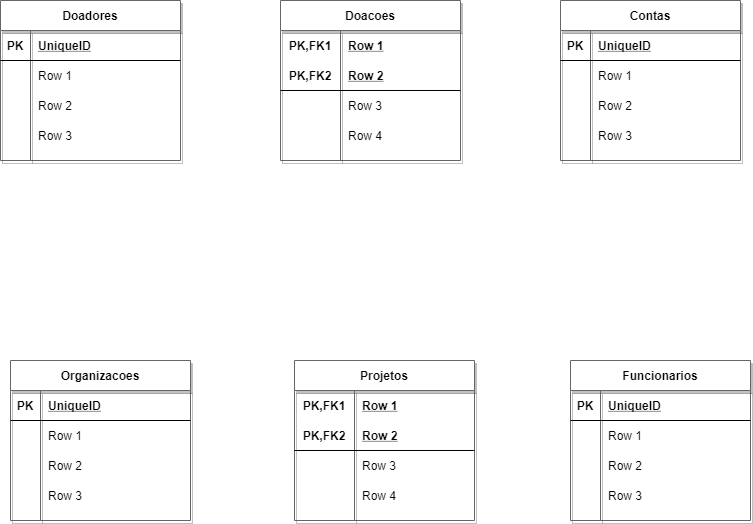

The diagram above was exported from draw.io. Its source (the exported page's mxGraphModel, read from the mxfile embedded in the PNG):
<mxGraphModel dx="942" dy="614" grid="1" gridSize="10" guides="1" tooltips="1" connect="1" arrows="1" fold="1" page="1" pageScale="1" pageWidth="827" pageHeight="1169" math="0" shadow="0">
  <root>
    <mxCell id="ul36KUCABXmkcr4LeEW--0" />
    <mxCell id="ul36KUCABXmkcr4LeEW--1" parent="ul36KUCABXmkcr4LeEW--0" />
    <mxCell id="ul36KUCABXmkcr4LeEW--2" value="Doadores" style="shape=table;startSize=30;container=1;collapsible=1;childLayout=tableLayout;fixedRows=1;rowLines=0;fontStyle=1;align=center;resizeLast=1;rounded=0;shadow=1;glass=0;sketch=0;strokeColor=#666666;gradientColor=#ffffff;" vertex="1" parent="ul36KUCABXmkcr4LeEW--1">
      <mxGeometry x="30" y="20" width="180" height="160" as="geometry" />
    </mxCell>
    <mxCell id="ul36KUCABXmkcr4LeEW--3" value="" style="shape=partialRectangle;collapsible=0;dropTarget=0;pointerEvents=0;fillColor=none;top=0;left=0;bottom=1;right=0;points=[[0,0.5],[1,0.5]];portConstraint=eastwest;" vertex="1" parent="ul36KUCABXmkcr4LeEW--2">
      <mxGeometry y="30" width="180" height="30" as="geometry" />
    </mxCell>
    <mxCell id="ul36KUCABXmkcr4LeEW--4" value="PK" style="shape=partialRectangle;connectable=0;fillColor=none;top=0;left=0;bottom=0;right=0;fontStyle=1;overflow=hidden;" vertex="1" parent="ul36KUCABXmkcr4LeEW--3">
      <mxGeometry width="30" height="30" as="geometry" />
    </mxCell>
    <mxCell id="ul36KUCABXmkcr4LeEW--5" value="UniqueID" style="shape=partialRectangle;connectable=0;fillColor=none;top=0;left=0;bottom=0;right=0;align=left;spacingLeft=6;fontStyle=5;overflow=hidden;" vertex="1" parent="ul36KUCABXmkcr4LeEW--3">
      <mxGeometry x="30" width="150" height="30" as="geometry" />
    </mxCell>
    <mxCell id="ul36KUCABXmkcr4LeEW--6" value="" style="shape=partialRectangle;collapsible=0;dropTarget=0;pointerEvents=0;fillColor=none;top=0;left=0;bottom=0;right=0;points=[[0,0.5],[1,0.5]];portConstraint=eastwest;" vertex="1" parent="ul36KUCABXmkcr4LeEW--2">
      <mxGeometry y="60" width="180" height="30" as="geometry" />
    </mxCell>
    <mxCell id="ul36KUCABXmkcr4LeEW--7" value="" style="shape=partialRectangle;connectable=0;fillColor=none;top=0;left=0;bottom=0;right=0;editable=1;overflow=hidden;" vertex="1" parent="ul36KUCABXmkcr4LeEW--6">
      <mxGeometry width="30" height="30" as="geometry" />
    </mxCell>
    <mxCell id="ul36KUCABXmkcr4LeEW--8" value="Row 1" style="shape=partialRectangle;connectable=0;fillColor=none;top=0;left=0;bottom=0;right=0;align=left;spacingLeft=6;overflow=hidden;" vertex="1" parent="ul36KUCABXmkcr4LeEW--6">
      <mxGeometry x="30" width="150" height="30" as="geometry" />
    </mxCell>
    <mxCell id="ul36KUCABXmkcr4LeEW--9" value="" style="shape=partialRectangle;collapsible=0;dropTarget=0;pointerEvents=0;fillColor=none;top=0;left=0;bottom=0;right=0;points=[[0,0.5],[1,0.5]];portConstraint=eastwest;" vertex="1" parent="ul36KUCABXmkcr4LeEW--2">
      <mxGeometry y="90" width="180" height="30" as="geometry" />
    </mxCell>
    <mxCell id="ul36KUCABXmkcr4LeEW--10" value="" style="shape=partialRectangle;connectable=0;fillColor=none;top=0;left=0;bottom=0;right=0;editable=1;overflow=hidden;" vertex="1" parent="ul36KUCABXmkcr4LeEW--9">
      <mxGeometry width="30" height="30" as="geometry" />
    </mxCell>
    <mxCell id="ul36KUCABXmkcr4LeEW--11" value="Row 2" style="shape=partialRectangle;connectable=0;fillColor=none;top=0;left=0;bottom=0;right=0;align=left;spacingLeft=6;overflow=hidden;" vertex="1" parent="ul36KUCABXmkcr4LeEW--9">
      <mxGeometry x="30" width="150" height="30" as="geometry" />
    </mxCell>
    <mxCell id="ul36KUCABXmkcr4LeEW--12" value="" style="shape=partialRectangle;collapsible=0;dropTarget=0;pointerEvents=0;fillColor=none;top=0;left=0;bottom=0;right=0;points=[[0,0.5],[1,0.5]];portConstraint=eastwest;" vertex="1" parent="ul36KUCABXmkcr4LeEW--2">
      <mxGeometry y="120" width="180" height="30" as="geometry" />
    </mxCell>
    <mxCell id="ul36KUCABXmkcr4LeEW--13" value="" style="shape=partialRectangle;connectable=0;fillColor=none;top=0;left=0;bottom=0;right=0;editable=1;overflow=hidden;" vertex="1" parent="ul36KUCABXmkcr4LeEW--12">
      <mxGeometry width="30" height="30" as="geometry" />
    </mxCell>
    <mxCell id="ul36KUCABXmkcr4LeEW--14" value="Row 3" style="shape=partialRectangle;connectable=0;fillColor=none;top=0;left=0;bottom=0;right=0;align=left;spacingLeft=6;overflow=hidden;" vertex="1" parent="ul36KUCABXmkcr4LeEW--12">
      <mxGeometry x="30" width="150" height="30" as="geometry" />
    </mxCell>
    <mxCell id="ul36KUCABXmkcr4LeEW--15" value="Contas" style="shape=table;startSize=30;container=1;collapsible=1;childLayout=tableLayout;fixedRows=1;rowLines=0;fontStyle=1;align=center;resizeLast=1;rounded=0;shadow=1;glass=0;sketch=0;strokeColor=#666666;gradientColor=#ffffff;" vertex="1" parent="ul36KUCABXmkcr4LeEW--1">
      <mxGeometry x="590" y="20" width="180" height="160" as="geometry" />
    </mxCell>
    <mxCell id="ul36KUCABXmkcr4LeEW--16" value="" style="shape=partialRectangle;collapsible=0;dropTarget=0;pointerEvents=0;fillColor=none;top=0;left=0;bottom=1;right=0;points=[[0,0.5],[1,0.5]];portConstraint=eastwest;" vertex="1" parent="ul36KUCABXmkcr4LeEW--15">
      <mxGeometry y="30" width="180" height="30" as="geometry" />
    </mxCell>
    <mxCell id="ul36KUCABXmkcr4LeEW--17" value="PK" style="shape=partialRectangle;connectable=0;fillColor=none;top=0;left=0;bottom=0;right=0;fontStyle=1;overflow=hidden;" vertex="1" parent="ul36KUCABXmkcr4LeEW--16">
      <mxGeometry width="30" height="30" as="geometry" />
    </mxCell>
    <mxCell id="ul36KUCABXmkcr4LeEW--18" value="UniqueID" style="shape=partialRectangle;connectable=0;fillColor=none;top=0;left=0;bottom=0;right=0;align=left;spacingLeft=6;fontStyle=5;overflow=hidden;" vertex="1" parent="ul36KUCABXmkcr4LeEW--16">
      <mxGeometry x="30" width="150" height="30" as="geometry" />
    </mxCell>
    <mxCell id="ul36KUCABXmkcr4LeEW--19" value="" style="shape=partialRectangle;collapsible=0;dropTarget=0;pointerEvents=0;fillColor=none;top=0;left=0;bottom=0;right=0;points=[[0,0.5],[1,0.5]];portConstraint=eastwest;" vertex="1" parent="ul36KUCABXmkcr4LeEW--15">
      <mxGeometry y="60" width="180" height="30" as="geometry" />
    </mxCell>
    <mxCell id="ul36KUCABXmkcr4LeEW--20" value="" style="shape=partialRectangle;connectable=0;fillColor=none;top=0;left=0;bottom=0;right=0;editable=1;overflow=hidden;" vertex="1" parent="ul36KUCABXmkcr4LeEW--19">
      <mxGeometry width="30" height="30" as="geometry" />
    </mxCell>
    <mxCell id="ul36KUCABXmkcr4LeEW--21" value="Row 1" style="shape=partialRectangle;connectable=0;fillColor=none;top=0;left=0;bottom=0;right=0;align=left;spacingLeft=6;overflow=hidden;" vertex="1" parent="ul36KUCABXmkcr4LeEW--19">
      <mxGeometry x="30" width="150" height="30" as="geometry" />
    </mxCell>
    <mxCell id="ul36KUCABXmkcr4LeEW--22" value="" style="shape=partialRectangle;collapsible=0;dropTarget=0;pointerEvents=0;fillColor=none;top=0;left=0;bottom=0;right=0;points=[[0,0.5],[1,0.5]];portConstraint=eastwest;" vertex="1" parent="ul36KUCABXmkcr4LeEW--15">
      <mxGeometry y="90" width="180" height="30" as="geometry" />
    </mxCell>
    <mxCell id="ul36KUCABXmkcr4LeEW--23" value="" style="shape=partialRectangle;connectable=0;fillColor=none;top=0;left=0;bottom=0;right=0;editable=1;overflow=hidden;" vertex="1" parent="ul36KUCABXmkcr4LeEW--22">
      <mxGeometry width="30" height="30" as="geometry" />
    </mxCell>
    <mxCell id="ul36KUCABXmkcr4LeEW--24" value="Row 2" style="shape=partialRectangle;connectable=0;fillColor=none;top=0;left=0;bottom=0;right=0;align=left;spacingLeft=6;overflow=hidden;" vertex="1" parent="ul36KUCABXmkcr4LeEW--22">
      <mxGeometry x="30" width="150" height="30" as="geometry" />
    </mxCell>
    <mxCell id="ul36KUCABXmkcr4LeEW--25" value="" style="shape=partialRectangle;collapsible=0;dropTarget=0;pointerEvents=0;fillColor=none;top=0;left=0;bottom=0;right=0;points=[[0,0.5],[1,0.5]];portConstraint=eastwest;" vertex="1" parent="ul36KUCABXmkcr4LeEW--15">
      <mxGeometry y="120" width="180" height="30" as="geometry" />
    </mxCell>
    <mxCell id="ul36KUCABXmkcr4LeEW--26" value="" style="shape=partialRectangle;connectable=0;fillColor=none;top=0;left=0;bottom=0;right=0;editable=1;overflow=hidden;" vertex="1" parent="ul36KUCABXmkcr4LeEW--25">
      <mxGeometry width="30" height="30" as="geometry" />
    </mxCell>
    <mxCell id="ul36KUCABXmkcr4LeEW--27" value="Row 3" style="shape=partialRectangle;connectable=0;fillColor=none;top=0;left=0;bottom=0;right=0;align=left;spacingLeft=6;overflow=hidden;" vertex="1" parent="ul36KUCABXmkcr4LeEW--25">
      <mxGeometry x="30" width="150" height="30" as="geometry" />
    </mxCell>
    <mxCell id="ul36KUCABXmkcr4LeEW--41" value="Funcionarios" style="shape=table;startSize=30;container=1;collapsible=1;childLayout=tableLayout;fixedRows=1;rowLines=0;fontStyle=1;align=center;resizeLast=1;rounded=0;shadow=1;glass=0;sketch=0;strokeColor=#666666;gradientColor=#ffffff;" vertex="1" parent="ul36KUCABXmkcr4LeEW--1">
      <mxGeometry x="600" y="380" width="180" height="160" as="geometry" />
    </mxCell>
    <mxCell id="ul36KUCABXmkcr4LeEW--42" value="" style="shape=partialRectangle;collapsible=0;dropTarget=0;pointerEvents=0;fillColor=none;top=0;left=0;bottom=1;right=0;points=[[0,0.5],[1,0.5]];portConstraint=eastwest;" vertex="1" parent="ul36KUCABXmkcr4LeEW--41">
      <mxGeometry y="30" width="180" height="30" as="geometry" />
    </mxCell>
    <mxCell id="ul36KUCABXmkcr4LeEW--43" value="PK" style="shape=partialRectangle;connectable=0;fillColor=none;top=0;left=0;bottom=0;right=0;fontStyle=1;overflow=hidden;" vertex="1" parent="ul36KUCABXmkcr4LeEW--42">
      <mxGeometry width="30" height="30" as="geometry" />
    </mxCell>
    <mxCell id="ul36KUCABXmkcr4LeEW--44" value="UniqueID" style="shape=partialRectangle;connectable=0;fillColor=none;top=0;left=0;bottom=0;right=0;align=left;spacingLeft=6;fontStyle=5;overflow=hidden;" vertex="1" parent="ul36KUCABXmkcr4LeEW--42">
      <mxGeometry x="30" width="150" height="30" as="geometry" />
    </mxCell>
    <mxCell id="ul36KUCABXmkcr4LeEW--45" value="" style="shape=partialRectangle;collapsible=0;dropTarget=0;pointerEvents=0;fillColor=none;top=0;left=0;bottom=0;right=0;points=[[0,0.5],[1,0.5]];portConstraint=eastwest;" vertex="1" parent="ul36KUCABXmkcr4LeEW--41">
      <mxGeometry y="60" width="180" height="30" as="geometry" />
    </mxCell>
    <mxCell id="ul36KUCABXmkcr4LeEW--46" value="" style="shape=partialRectangle;connectable=0;fillColor=none;top=0;left=0;bottom=0;right=0;editable=1;overflow=hidden;" vertex="1" parent="ul36KUCABXmkcr4LeEW--45">
      <mxGeometry width="30" height="30" as="geometry" />
    </mxCell>
    <mxCell id="ul36KUCABXmkcr4LeEW--47" value="Row 1" style="shape=partialRectangle;connectable=0;fillColor=none;top=0;left=0;bottom=0;right=0;align=left;spacingLeft=6;overflow=hidden;" vertex="1" parent="ul36KUCABXmkcr4LeEW--45">
      <mxGeometry x="30" width="150" height="30" as="geometry" />
    </mxCell>
    <mxCell id="ul36KUCABXmkcr4LeEW--48" value="" style="shape=partialRectangle;collapsible=0;dropTarget=0;pointerEvents=0;fillColor=none;top=0;left=0;bottom=0;right=0;points=[[0,0.5],[1,0.5]];portConstraint=eastwest;" vertex="1" parent="ul36KUCABXmkcr4LeEW--41">
      <mxGeometry y="90" width="180" height="30" as="geometry" />
    </mxCell>
    <mxCell id="ul36KUCABXmkcr4LeEW--49" value="" style="shape=partialRectangle;connectable=0;fillColor=none;top=0;left=0;bottom=0;right=0;editable=1;overflow=hidden;" vertex="1" parent="ul36KUCABXmkcr4LeEW--48">
      <mxGeometry width="30" height="30" as="geometry" />
    </mxCell>
    <mxCell id="ul36KUCABXmkcr4LeEW--50" value="Row 2" style="shape=partialRectangle;connectable=0;fillColor=none;top=0;left=0;bottom=0;right=0;align=left;spacingLeft=6;overflow=hidden;" vertex="1" parent="ul36KUCABXmkcr4LeEW--48">
      <mxGeometry x="30" width="150" height="30" as="geometry" />
    </mxCell>
    <mxCell id="ul36KUCABXmkcr4LeEW--51" value="" style="shape=partialRectangle;collapsible=0;dropTarget=0;pointerEvents=0;fillColor=none;top=0;left=0;bottom=0;right=0;points=[[0,0.5],[1,0.5]];portConstraint=eastwest;" vertex="1" parent="ul36KUCABXmkcr4LeEW--41">
      <mxGeometry y="120" width="180" height="30" as="geometry" />
    </mxCell>
    <mxCell id="ul36KUCABXmkcr4LeEW--52" value="" style="shape=partialRectangle;connectable=0;fillColor=none;top=0;left=0;bottom=0;right=0;editable=1;overflow=hidden;" vertex="1" parent="ul36KUCABXmkcr4LeEW--51">
      <mxGeometry width="30" height="30" as="geometry" />
    </mxCell>
    <mxCell id="ul36KUCABXmkcr4LeEW--53" value="Row 3" style="shape=partialRectangle;connectable=0;fillColor=none;top=0;left=0;bottom=0;right=0;align=left;spacingLeft=6;overflow=hidden;" vertex="1" parent="ul36KUCABXmkcr4LeEW--51">
      <mxGeometry x="30" width="150" height="30" as="geometry" />
    </mxCell>
    <mxCell id="ul36KUCABXmkcr4LeEW--54" value="Doacoes" style="shape=table;startSize=30;container=1;collapsible=1;childLayout=tableLayout;fixedRows=1;rowLines=0;fontStyle=1;align=center;resizeLast=1;rounded=0;shadow=1;glass=0;sketch=0;strokeColor=#666666;gradientColor=#ffffff;" vertex="1" parent="ul36KUCABXmkcr4LeEW--1">
      <mxGeometry x="310" y="20" width="180" height="160" as="geometry" />
    </mxCell>
    <mxCell id="ul36KUCABXmkcr4LeEW--55" value="" style="shape=partialRectangle;collapsible=0;dropTarget=0;pointerEvents=0;fillColor=none;top=0;left=0;bottom=0;right=0;points=[[0,0.5],[1,0.5]];portConstraint=eastwest;" vertex="1" parent="ul36KUCABXmkcr4LeEW--54">
      <mxGeometry y="30" width="180" height="30" as="geometry" />
    </mxCell>
    <mxCell id="ul36KUCABXmkcr4LeEW--56" value="PK,FK1" style="shape=partialRectangle;connectable=0;fillColor=none;top=0;left=0;bottom=0;right=0;fontStyle=1;overflow=hidden;" vertex="1" parent="ul36KUCABXmkcr4LeEW--55">
      <mxGeometry width="60" height="30" as="geometry" />
    </mxCell>
    <mxCell id="ul36KUCABXmkcr4LeEW--57" value="Row 1" style="shape=partialRectangle;connectable=0;fillColor=none;top=0;left=0;bottom=0;right=0;align=left;spacingLeft=6;fontStyle=5;overflow=hidden;" vertex="1" parent="ul36KUCABXmkcr4LeEW--55">
      <mxGeometry x="60" width="120" height="30" as="geometry" />
    </mxCell>
    <mxCell id="ul36KUCABXmkcr4LeEW--58" value="" style="shape=partialRectangle;collapsible=0;dropTarget=0;pointerEvents=0;fillColor=none;top=0;left=0;bottom=1;right=0;points=[[0,0.5],[1,0.5]];portConstraint=eastwest;" vertex="1" parent="ul36KUCABXmkcr4LeEW--54">
      <mxGeometry y="60" width="180" height="30" as="geometry" />
    </mxCell>
    <mxCell id="ul36KUCABXmkcr4LeEW--59" value="PK,FK2" style="shape=partialRectangle;connectable=0;fillColor=none;top=0;left=0;bottom=0;right=0;fontStyle=1;overflow=hidden;" vertex="1" parent="ul36KUCABXmkcr4LeEW--58">
      <mxGeometry width="60" height="30" as="geometry" />
    </mxCell>
    <mxCell id="ul36KUCABXmkcr4LeEW--60" value="Row 2" style="shape=partialRectangle;connectable=0;fillColor=none;top=0;left=0;bottom=0;right=0;align=left;spacingLeft=6;fontStyle=5;overflow=hidden;" vertex="1" parent="ul36KUCABXmkcr4LeEW--58">
      <mxGeometry x="60" width="120" height="30" as="geometry" />
    </mxCell>
    <mxCell id="ul36KUCABXmkcr4LeEW--61" value="" style="shape=partialRectangle;collapsible=0;dropTarget=0;pointerEvents=0;fillColor=none;top=0;left=0;bottom=0;right=0;points=[[0,0.5],[1,0.5]];portConstraint=eastwest;" vertex="1" parent="ul36KUCABXmkcr4LeEW--54">
      <mxGeometry y="90" width="180" height="30" as="geometry" />
    </mxCell>
    <mxCell id="ul36KUCABXmkcr4LeEW--62" value="" style="shape=partialRectangle;connectable=0;fillColor=none;top=0;left=0;bottom=0;right=0;editable=1;overflow=hidden;" vertex="1" parent="ul36KUCABXmkcr4LeEW--61">
      <mxGeometry width="60" height="30" as="geometry" />
    </mxCell>
    <mxCell id="ul36KUCABXmkcr4LeEW--63" value="Row 3" style="shape=partialRectangle;connectable=0;fillColor=none;top=0;left=0;bottom=0;right=0;align=left;spacingLeft=6;overflow=hidden;" vertex="1" parent="ul36KUCABXmkcr4LeEW--61">
      <mxGeometry x="60" width="120" height="30" as="geometry" />
    </mxCell>
    <mxCell id="ul36KUCABXmkcr4LeEW--64" value="" style="shape=partialRectangle;collapsible=0;dropTarget=0;pointerEvents=0;fillColor=none;top=0;left=0;bottom=0;right=0;points=[[0,0.5],[1,0.5]];portConstraint=eastwest;" vertex="1" parent="ul36KUCABXmkcr4LeEW--54">
      <mxGeometry y="120" width="180" height="30" as="geometry" />
    </mxCell>
    <mxCell id="ul36KUCABXmkcr4LeEW--65" value="" style="shape=partialRectangle;connectable=0;fillColor=none;top=0;left=0;bottom=0;right=0;editable=1;overflow=hidden;" vertex="1" parent="ul36KUCABXmkcr4LeEW--64">
      <mxGeometry width="60" height="30" as="geometry" />
    </mxCell>
    <mxCell id="ul36KUCABXmkcr4LeEW--66" value="Row 4" style="shape=partialRectangle;connectable=0;fillColor=none;top=0;left=0;bottom=0;right=0;align=left;spacingLeft=6;overflow=hidden;" vertex="1" parent="ul36KUCABXmkcr4LeEW--64">
      <mxGeometry x="60" width="120" height="30" as="geometry" />
    </mxCell>
    <mxCell id="ul36KUCABXmkcr4LeEW--67" value="Projetos" style="shape=table;startSize=30;container=1;collapsible=1;childLayout=tableLayout;fixedRows=1;rowLines=0;fontStyle=1;align=center;resizeLast=1;rounded=0;shadow=1;glass=0;sketch=0;strokeColor=#666666;gradientColor=#ffffff;" vertex="1" parent="ul36KUCABXmkcr4LeEW--1">
      <mxGeometry x="324" y="380" width="180" height="160" as="geometry">
        <mxRectangle x="330" y="380" width="60" height="30" as="alternateBounds" />
      </mxGeometry>
    </mxCell>
    <mxCell id="ul36KUCABXmkcr4LeEW--68" value="" style="shape=partialRectangle;collapsible=0;dropTarget=0;pointerEvents=0;fillColor=none;top=0;left=0;bottom=0;right=0;points=[[0,0.5],[1,0.5]];portConstraint=eastwest;" vertex="1" parent="ul36KUCABXmkcr4LeEW--67">
      <mxGeometry y="30" width="180" height="30" as="geometry" />
    </mxCell>
    <mxCell id="ul36KUCABXmkcr4LeEW--69" value="PK,FK1" style="shape=partialRectangle;connectable=0;fillColor=none;top=0;left=0;bottom=0;right=0;fontStyle=1;overflow=hidden;" vertex="1" parent="ul36KUCABXmkcr4LeEW--68">
      <mxGeometry width="60" height="30" as="geometry" />
    </mxCell>
    <mxCell id="ul36KUCABXmkcr4LeEW--70" value="Row 1" style="shape=partialRectangle;connectable=0;fillColor=none;top=0;left=0;bottom=0;right=0;align=left;spacingLeft=6;fontStyle=5;overflow=hidden;" vertex="1" parent="ul36KUCABXmkcr4LeEW--68">
      <mxGeometry x="60" width="120" height="30" as="geometry" />
    </mxCell>
    <mxCell id="ul36KUCABXmkcr4LeEW--71" value="" style="shape=partialRectangle;collapsible=0;dropTarget=0;pointerEvents=0;fillColor=none;top=0;left=0;bottom=1;right=0;points=[[0,0.5],[1,0.5]];portConstraint=eastwest;" vertex="1" parent="ul36KUCABXmkcr4LeEW--67">
      <mxGeometry y="60" width="180" height="30" as="geometry" />
    </mxCell>
    <mxCell id="ul36KUCABXmkcr4LeEW--72" value="PK,FK2" style="shape=partialRectangle;connectable=0;fillColor=none;top=0;left=0;bottom=0;right=0;fontStyle=1;overflow=hidden;" vertex="1" parent="ul36KUCABXmkcr4LeEW--71">
      <mxGeometry width="60" height="30" as="geometry" />
    </mxCell>
    <mxCell id="ul36KUCABXmkcr4LeEW--73" value="Row 2" style="shape=partialRectangle;connectable=0;fillColor=none;top=0;left=0;bottom=0;right=0;align=left;spacingLeft=6;fontStyle=5;overflow=hidden;" vertex="1" parent="ul36KUCABXmkcr4LeEW--71">
      <mxGeometry x="60" width="120" height="30" as="geometry" />
    </mxCell>
    <mxCell id="ul36KUCABXmkcr4LeEW--74" value="" style="shape=partialRectangle;collapsible=0;dropTarget=0;pointerEvents=0;fillColor=none;top=0;left=0;bottom=0;right=0;points=[[0,0.5],[1,0.5]];portConstraint=eastwest;" vertex="1" parent="ul36KUCABXmkcr4LeEW--67">
      <mxGeometry y="90" width="180" height="30" as="geometry" />
    </mxCell>
    <mxCell id="ul36KUCABXmkcr4LeEW--75" value="" style="shape=partialRectangle;connectable=0;fillColor=none;top=0;left=0;bottom=0;right=0;editable=1;overflow=hidden;" vertex="1" parent="ul36KUCABXmkcr4LeEW--74">
      <mxGeometry width="60" height="30" as="geometry" />
    </mxCell>
    <mxCell id="ul36KUCABXmkcr4LeEW--76" value="Row 3" style="shape=partialRectangle;connectable=0;fillColor=none;top=0;left=0;bottom=0;right=0;align=left;spacingLeft=6;overflow=hidden;" vertex="1" parent="ul36KUCABXmkcr4LeEW--74">
      <mxGeometry x="60" width="120" height="30" as="geometry" />
    </mxCell>
    <mxCell id="ul36KUCABXmkcr4LeEW--77" value="" style="shape=partialRectangle;collapsible=0;dropTarget=0;pointerEvents=0;fillColor=none;top=0;left=0;bottom=0;right=0;points=[[0,0.5],[1,0.5]];portConstraint=eastwest;" vertex="1" parent="ul36KUCABXmkcr4LeEW--67">
      <mxGeometry y="120" width="180" height="30" as="geometry" />
    </mxCell>
    <mxCell id="ul36KUCABXmkcr4LeEW--78" value="" style="shape=partialRectangle;connectable=0;fillColor=none;top=0;left=0;bottom=0;right=0;editable=1;overflow=hidden;" vertex="1" parent="ul36KUCABXmkcr4LeEW--77">
      <mxGeometry width="60" height="30" as="geometry" />
    </mxCell>
    <mxCell id="ul36KUCABXmkcr4LeEW--79" value="Row 4" style="shape=partialRectangle;connectable=0;fillColor=none;top=0;left=0;bottom=0;right=0;align=left;spacingLeft=6;overflow=hidden;" vertex="1" parent="ul36KUCABXmkcr4LeEW--77">
      <mxGeometry x="60" width="120" height="30" as="geometry" />
    </mxCell>
    <mxCell id="ul36KUCABXmkcr4LeEW--28" value="Organizacoes" style="shape=table;startSize=30;container=1;collapsible=1;childLayout=tableLayout;fixedRows=1;rowLines=0;fontStyle=1;align=center;resizeLast=1;rounded=0;shadow=1;glass=0;sketch=0;strokeColor=#666666;gradientColor=#ffffff;" vertex="1" parent="ul36KUCABXmkcr4LeEW--1">
      <mxGeometry x="40" y="380" width="180" height="160" as="geometry" />
    </mxCell>
    <mxCell id="ul36KUCABXmkcr4LeEW--29" value="" style="shape=partialRectangle;collapsible=0;dropTarget=0;pointerEvents=0;fillColor=none;top=0;left=0;bottom=1;right=0;points=[[0,0.5],[1,0.5]];portConstraint=eastwest;" vertex="1" parent="ul36KUCABXmkcr4LeEW--28">
      <mxGeometry y="30" width="180" height="30" as="geometry" />
    </mxCell>
    <mxCell id="ul36KUCABXmkcr4LeEW--30" value="PK" style="shape=partialRectangle;connectable=0;fillColor=none;top=0;left=0;bottom=0;right=0;fontStyle=1;overflow=hidden;" vertex="1" parent="ul36KUCABXmkcr4LeEW--29">
      <mxGeometry width="30" height="30" as="geometry" />
    </mxCell>
    <mxCell id="ul36KUCABXmkcr4LeEW--31" value="UniqueID" style="shape=partialRectangle;connectable=0;fillColor=none;top=0;left=0;bottom=0;right=0;align=left;spacingLeft=6;fontStyle=5;overflow=hidden;" vertex="1" parent="ul36KUCABXmkcr4LeEW--29">
      <mxGeometry x="30" width="150" height="30" as="geometry" />
    </mxCell>
    <mxCell id="ul36KUCABXmkcr4LeEW--32" value="" style="shape=partialRectangle;collapsible=0;dropTarget=0;pointerEvents=0;fillColor=none;top=0;left=0;bottom=0;right=0;points=[[0,0.5],[1,0.5]];portConstraint=eastwest;" vertex="1" parent="ul36KUCABXmkcr4LeEW--28">
      <mxGeometry y="60" width="180" height="30" as="geometry" />
    </mxCell>
    <mxCell id="ul36KUCABXmkcr4LeEW--33" value="" style="shape=partialRectangle;connectable=0;fillColor=none;top=0;left=0;bottom=0;right=0;editable=1;overflow=hidden;" vertex="1" parent="ul36KUCABXmkcr4LeEW--32">
      <mxGeometry width="30" height="30" as="geometry" />
    </mxCell>
    <mxCell id="ul36KUCABXmkcr4LeEW--34" value="Row 1" style="shape=partialRectangle;connectable=0;fillColor=none;top=0;left=0;bottom=0;right=0;align=left;spacingLeft=6;overflow=hidden;" vertex="1" parent="ul36KUCABXmkcr4LeEW--32">
      <mxGeometry x="30" width="150" height="30" as="geometry" />
    </mxCell>
    <mxCell id="ul36KUCABXmkcr4LeEW--35" value="" style="shape=partialRectangle;collapsible=0;dropTarget=0;pointerEvents=0;fillColor=none;top=0;left=0;bottom=0;right=0;points=[[0,0.5],[1,0.5]];portConstraint=eastwest;" vertex="1" parent="ul36KUCABXmkcr4LeEW--28">
      <mxGeometry y="90" width="180" height="30" as="geometry" />
    </mxCell>
    <mxCell id="ul36KUCABXmkcr4LeEW--36" value="" style="shape=partialRectangle;connectable=0;fillColor=none;top=0;left=0;bottom=0;right=0;editable=1;overflow=hidden;" vertex="1" parent="ul36KUCABXmkcr4LeEW--35">
      <mxGeometry width="30" height="30" as="geometry" />
    </mxCell>
    <mxCell id="ul36KUCABXmkcr4LeEW--37" value="Row 2" style="shape=partialRectangle;connectable=0;fillColor=none;top=0;left=0;bottom=0;right=0;align=left;spacingLeft=6;overflow=hidden;" vertex="1" parent="ul36KUCABXmkcr4LeEW--35">
      <mxGeometry x="30" width="150" height="30" as="geometry" />
    </mxCell>
    <mxCell id="ul36KUCABXmkcr4LeEW--38" value="" style="shape=partialRectangle;collapsible=0;dropTarget=0;pointerEvents=0;fillColor=none;top=0;left=0;bottom=0;right=0;points=[[0,0.5],[1,0.5]];portConstraint=eastwest;" vertex="1" parent="ul36KUCABXmkcr4LeEW--28">
      <mxGeometry y="120" width="180" height="30" as="geometry" />
    </mxCell>
    <mxCell id="ul36KUCABXmkcr4LeEW--39" value="" style="shape=partialRectangle;connectable=0;fillColor=none;top=0;left=0;bottom=0;right=0;editable=1;overflow=hidden;" vertex="1" parent="ul36KUCABXmkcr4LeEW--38">
      <mxGeometry width="30" height="30" as="geometry" />
    </mxCell>
    <mxCell id="ul36KUCABXmkcr4LeEW--40" value="Row 3" style="shape=partialRectangle;connectable=0;fillColor=none;top=0;left=0;bottom=0;right=0;align=left;spacingLeft=6;overflow=hidden;" vertex="1" parent="ul36KUCABXmkcr4LeEW--38">
      <mxGeometry x="30" width="150" height="30" as="geometry" />
    </mxCell>
  </root>
</mxGraphModel>